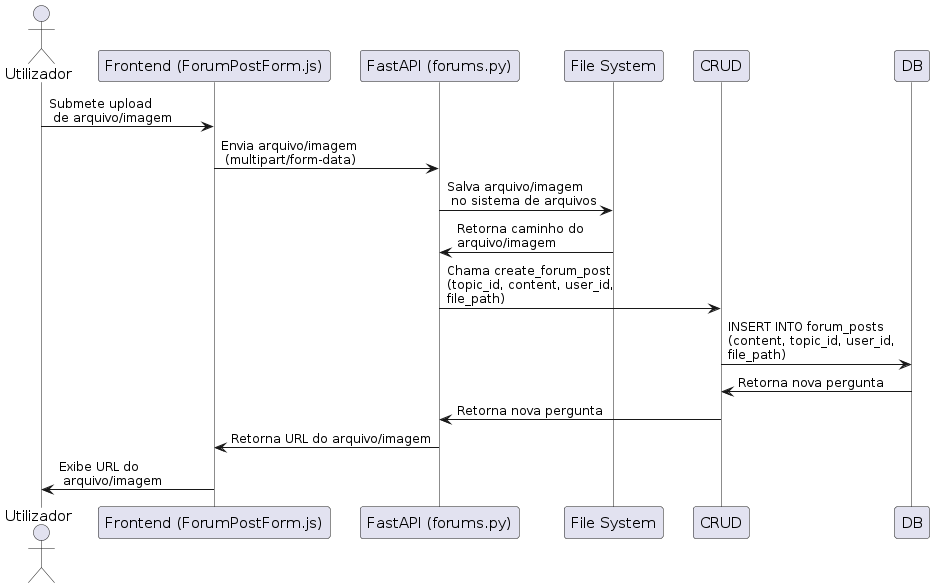

The diagram above was rendered by PlantUML. Its source (embedded in the PNG):
@startuml
skinparam ParticipantPadding 10
skinparam BoxPadding 10
skinparam ArrowFontSize 12
skinparam SequenceFontSize 12
skinparam ParticipantFontSize 15
skinparam ActorFontSize 15
skinparam LifelineStrategy solid
skinparam MaxMessageSize 200

actor Utilizador
participant "Frontend (ForumPostForm.js)" as FE
participant "FastAPI (forums.py)" as API
participant "File System" as FS

Utilizador -> FE: Submete upload\n de arquivo/imagem
FE -> API: Envia arquivo/imagem\n (multipart/form-data)
API -> FS: Salva arquivo/imagem\n no sistema de arquivos
FS -> API: Retorna caminho do arquivo/imagem
API -> CRUD: Chama create_forum_post\n(topic_id, content, user_id, file_path)
CRUD -> DB: INSERT INTO forum_posts\n(content, topic_id, user_id, file_path)
DB -> CRUD: Retorna nova pergunta
CRUD -> API: Retorna nova pergunta
API -> FE: Retorna URL do arquivo/imagem
FE -> Utilizador: Exibe URL do\n arquivo/imagem
@enduml